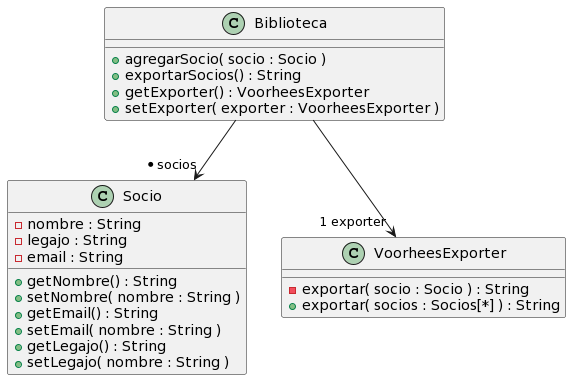

The diagram above was rendered by PlantUML. Its source (embedded in the PNG):
@startuml
class Biblioteca {
  + agregarSocio( socio : Socio )
  + exportarSocios() : String
  + getExporter() : VoorheesExporter
  + setExporter( exporter : VoorheesExporter )
}

class Socio {
  - nombre : String
  - legajo : String
  - email : String
  + getNombre() : String
  + setNombre( nombre : String )
  + getEmail() : String
  + setEmail( nombre : String )
  + getLegajo() : String
  + setLegajo( nombre : String )
}

class VoorheesExporter{
  - exportar( socio : Socio ) : String
  + exportar( socios : Socios[*] ) : String
}

Biblioteca --> "* socios" Socio
Biblioteca --> "1 exporter" VoorheesExporter
@enduml